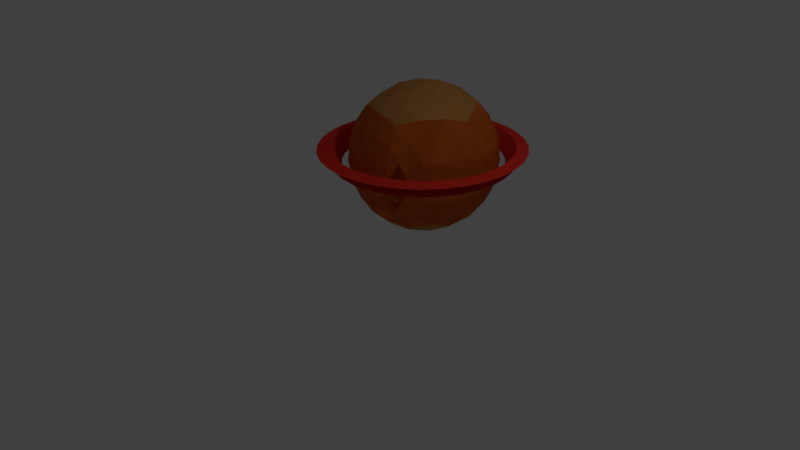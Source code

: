 # Source: Planet3.blend  (saved by Blender 2.78.0; exported with 4.5.12 LTS)
import bpy
from mathutils import Matrix  # noqa: F401  (used for matrix-valued properties, if any)

bpy.ops.wm.read_factory_settings(use_empty=True)
scene = bpy.context.scene
scene.name = 'Scene'

# ---- collections
col_collection_1 = bpy.data.collections.new('Collection 1'); scene.collection.children.link(col_collection_1)

# ---- materials (node trees are filled in below, after node groups)
mat_material_001 = bpy.data.materials.new('Material.001')
mat_material_001.alpha_threshold = 0.0
mat_material_001.use_transparent_shadow = False
mat_material_001.diffuse_color = (0.8208, 0.2002, 0.02828, 1.0)
mat_material_001.roughness = 0.5
mat_material_002 = bpy.data.materials.new('Material.002')
mat_material_002.alpha_threshold = 0.0
mat_material_002.use_transparent_shadow = False
mat_material_002.diffuse_color = (0.794, 0.4203, 0.1241, 1.0)
mat_material_002.roughness = 0.5
mat_material_003 = bpy.data.materials.new('Material.003')
mat_material_003.alpha_threshold = 0.0
mat_material_003.use_transparent_shadow = False
mat_material_003.diffuse_color = (0.8, 0.03557, 0.02237, 1.0)
mat_material_003.roughness = 0.5
mat_material = bpy.data.materials.new('Material')
mat_material.alpha_threshold = 0.0
mat_material.use_transparent_shadow = False
mat_material.diffuse_color = (0.8, 0.1051, 0.1527, 1.0)
mat_material.roughness = 0.5

# ---- material node trees

# ---- world
world_world = bpy.data.worlds.new('World'); scene.world = world_world
world_world.color = (0.05088, 0.05088, 0.05088)
world_world.use_sun_shadow = False
world_world.sun_shadow_jitter_overblur = 0.0
world_world.cycles.sampling_method = 'MANUAL'

# ---- cameras
cam_camera = bpy.data.cameras.new('Camera')
cam_camera.clip_end = 100.0
cam_camera.lens = 35.0
cam_camera.sensor_width = 32.0
cam_camera.sensor_height = 18.0
cam_camera.ortho_scale = 7.314
cam_camera.dof.focus_distance = 0.0
cam_camera.dof.aperture_fstop = 128.0

# ---- lights
light_lamp = bpy.data.lights.new('Lamp', 'POINT')
light_lamp.transmission_factor = 0.0
light_lamp.cutoff_distance = 30.0
light_lamp.energy = 100.0
light_lamp.shadow_buffer_clip_start = 1.001
light_lamp.shadow_soft_size = 0.1
light_lamp.shadow_maximum_resolution = 0.006
light_lamp.use_absolute_resolution = True

# ---- meshes
me_icosphere = bpy.data.meshes.new('Icosphere')
me_icosphere.from_pydata([(-0.1262, 1.031, 0.0386), (0.5974, 0.5056, 0.5914), (-0.4026, 0.1807, 0.5914), (-1.021, 1.031, 0.5914), (-0.4026, 1.882, 0.5914), (0.5974, 1.557, 0.5914), (0.1502, 0.1807, 1.486), (-0.8498, 0.5056, 1.486), (-0.8498, 1.557, 1.486), (0.1502, 1.882, 1.486), (0.7683, 1.031, 1.486), (-0.1262, 1.031, 2.039), (-0.359, 0.3148, 0.3811), (-0.2886, 0.5313, 0.1879), (-0.2038, 0.7925, 0.07065), (0.07701, 0.8837, 0.07065), (0.2992, 0.7223, 0.1879), (0.4834, 0.5885, 0.3811), (0.4058, 0.3496, 0.5363), (0.1367, 0.2223, 0.5129), (-0.1558, 0.1671, 0.5363), (0.6866, 1.327, 0.5363), (0.7245, 1.031, 0.5129), (0.6866, 0.7361, 0.5363), (0.07701, 1.179, 0.07065), (0.2992, 1.34, 0.1879), (0.4834, 1.474, 0.3811), (-0.8796, 1.031, 0.3811), (-0.6519, 1.031, 0.1879), (-0.3773, 1.031, 0.07065), (-0.6101, 0.3148, 0.5363), (-0.8144, 0.5313, 0.5129), (-0.9572, 0.7925, 0.5363), (-0.359, 1.748, 0.3811), (-0.2886, 1.531, 0.1879), (-0.2038, 1.27, 0.07065), (-0.9572, 1.27, 0.5363), (-0.8144, 1.531, 0.5129), (-0.6101, 1.748, 0.5363), (-0.1558, 1.896, 0.5363), (0.1367, 1.84, 0.5129), (0.4058, 1.713, 0.5363), (0.8305, 0.8837, 1.29), (0.8249, 0.7223, 1.039), (0.7345, 0.5885, 0.7874), (0.7345, 1.474, 0.7874), (0.8249, 1.34, 1.039), (0.8305, 1.179, 1.29), (0.02905, 0.07591, 1.29), (-0.1262, 0.03133, 1.039), (-0.2814, 0.07591, 0.7874), (0.561, 0.3496, 0.7874), (0.4616, 0.2223, 1.039), (0.3098, 0.1671, 1.29), (-0.9869, 0.5885, 1.29), (-1.077, 0.7223, 1.039), (-1.083, 0.8837, 0.7874), (-0.5622, 0.1671, 0.7874), (-0.714, 0.2223, 1.039), (-0.8133, 0.3496, 1.29), (-0.8133, 1.713, 1.29), (-0.714, 1.84, 1.039), (-0.5622, 1.896, 0.7874), (-1.083, 1.179, 0.7874), (-1.077, 1.34, 1.039), (-0.9869, 1.474, 1.29), (0.3098, 1.896, 1.29), (0.4616, 1.84, 1.039), (0.561, 1.713, 0.7874), (-0.2814, 1.987, 0.7874), (-0.1262, 2.031, 1.039), (0.02905, 1.987, 1.29), (0.7049, 0.7925, 1.541), (0.562, 0.5313, 1.564), (0.3578, 0.3148, 1.541), (-0.09653, 0.1671, 1.541), (-0.389, 0.2223, 1.564), (-0.6581, 0.3496, 1.541), (-0.9389, 0.7361, 1.541), (-0.9768, 1.031, 1.564), (-0.9389, 1.327, 1.541), (-0.6581, 1.713, 1.541), (-0.389, 1.84, 1.564), (-0.09653, 1.896, 1.541), (0.3578, 1.748, 1.541), (0.562, 1.531, 1.564), (0.7049, 1.27, 1.541), (-0.04856, 0.7925, 2.007), (0.03629, 0.5313, 1.889), (0.1067, 0.3148, 1.696), (0.6273, 1.031, 1.696), (0.3996, 1.031, 1.889), (0.125, 1.031, 2.007), (-0.3293, 0.8837, 2.007), (-0.5515, 0.7223, 1.889), (-0.7357, 0.5885, 1.696), (-0.3293, 1.179, 2.007), (-0.5515, 1.34, 1.889), (-0.7357, 1.474, 1.696), (-0.04856, 1.27, 2.007), (0.03629, 1.531, 1.889), (0.1067, 1.748, 1.696), (0.2356, 1.294, 1.933), (0.512, 1.294, 1.762), (0.321, 1.557, 1.762), (-0.2644, 1.457, 1.933), (-0.179, 1.72, 1.762), (-0.488, 1.619, 1.762), (-0.5734, 1.031, 1.933), (-0.797, 1.194, 1.762), (-0.797, 0.8689, 1.762), (-0.2644, 0.606, 1.933), (-0.488, 0.4436, 1.762), (-0.179, 0.3431, 1.762), (0.2356, 0.7685, 1.933), (0.321, 0.5056, 1.762), (0.512, 0.7685, 1.762), (0.7356, 1.457, 1.315), (0.6829, 1.619, 1.039), (0.5447, 1.72, 1.315), (-0.2644, 1.982, 1.315), (-0.4352, 1.982, 1.039), (-0.5734, 1.882, 1.315), (-1.073, 1.194, 1.315), (-1.126, 1.031, 1.039), (-1.073, 0.8689, 1.315), (-0.5734, 0.1807, 1.315), (-0.4352, 0.08028, 1.039), (-0.2644, 0.08028, 1.315), (0.5447, 0.3431, 1.315), (0.6828, 0.4435, 1.039), (0.7356, 0.606, 1.315), (0.1828, 1.982, 1.039), (0.321, 1.882, 0.7622), (0.01203, 1.982, 0.7622), (-0.9352, 1.619, 1.039), (-0.797, 1.72, 0.7622), (-0.988, 1.457, 0.7622), (-0.9352, 0.4435, 1.039), (-0.988, 0.606, 0.7622), (-0.797, 0.3431, 0.7622), (0.1828, 0.08028, 1.039), (0.01203, 0.08028, 0.7622), (0.321, 0.1807, 0.7622), (0.8738, 1.031, 1.039), (0.821, 0.8689, 0.7622), (0.821, 1.194, 0.7622), (0.2356, 1.619, 0.315), (0.01203, 1.457, 0.1442), (-0.07338, 1.72, 0.315), (-0.5734, 1.557, 0.315), (-0.488, 1.294, 0.1442), (-0.7644, 1.294, 0.315), (-0.7644, 0.7685, 0.315), (-0.488, 0.7685, 0.1442), (-0.5734, 0.5056, 0.315), (0.5446, 1.194, 0.315), (0.5446, 0.8689, 0.315), (0.321, 1.031, 0.1442), (-0.07338, 0.3431, 0.315), (0.01203, 0.606, 0.1442), (0.2356, 0.4436, 0.315), (-0.1262, 1.031, 0.0386), (0.5974, 0.5056, 0.5914), (-0.4026, 0.1807, 0.5914), (-1.021, 1.031, 0.5914), (-0.4026, 1.882, 0.5914), (0.5974, 1.557, 0.5914), (0.1502, 0.1807, 1.486), (-0.8498, 0.5056, 1.486), (-0.8498, 1.557, 1.486), (0.1502, 1.882, 1.486), (0.7683, 1.031, 1.486), (-0.1262, 1.031, 2.039), (-0.359, 0.3148, 0.3811), (-0.2886, 0.5313, 0.1879), (-0.2038, 0.7925, 0.07065), (0.07701, 0.8837, 0.07065), (0.2992, 0.7223, 0.1879), (0.4834, 0.5885, 0.3811), (0.4058, 0.3496, 0.5363), (0.1367, 0.2223, 0.5129), (-0.1558, 0.1671, 0.5363), (0.6866, 1.327, 0.5363), (0.7245, 1.031, 0.5129), (0.6866, 0.7361, 0.5363), (0.07701, 1.179, 0.07065), (0.2992, 1.34, 0.1879), (0.4834, 1.474, 0.3811), (-0.8796, 1.031, 0.3811), (-0.6519, 1.031, 0.1879), (-0.3773, 1.031, 0.07065), (-0.6101, 0.3148, 0.5363), (-0.8144, 0.5313, 0.5129), (-0.9572, 0.7925, 0.5363), (-0.359, 1.748, 0.3811), (-0.2886, 1.531, 0.1879), (-0.2038, 1.27, 0.07065), (-0.9572, 1.27, 0.5363), (-0.8144, 1.531, 0.5129), (-0.6101, 1.748, 0.5363), (-0.1558, 1.896, 0.5363), (0.1367, 1.84, 0.5129), (0.4058, 1.713, 0.5363), (0.8305, 0.8837, 1.29), (0.8249, 0.7223, 1.039), (0.7345, 0.5885, 0.7874), (0.7345, 1.474, 0.7874), (0.8249, 1.34, 1.039), (0.8305, 1.179, 1.29), (0.02905, 0.07591, 1.29), (-0.1262, 0.03133, 1.039), (-0.2814, 0.07591, 0.7874), (0.561, 0.3496, 0.7874), (0.4616, 0.2223, 1.039), (0.3098, 0.1671, 1.29), (-0.9869, 0.5885, 1.29), (-1.077, 0.7223, 1.039), (-1.083, 0.8837, 0.7874), (-0.5622, 0.1671, 0.7874), (-0.714, 0.2223, 1.039), (-0.8133, 0.3496, 1.29), (-0.8133, 1.713, 1.29), (-0.714, 1.84, 1.039), (-0.5622, 1.896, 0.7874), (-1.083, 1.179, 0.7874), (-1.077, 1.34, 1.039), (-0.9869, 1.474, 1.29), (0.3098, 1.896, 1.29), (0.4616, 1.84, 1.039), (0.561, 1.713, 0.7874), (-0.2814, 1.987, 0.7874), (-0.1262, 2.031, 1.039), (0.02905, 1.987, 1.29), (0.7049, 0.7925, 1.541), (0.562, 0.5313, 1.564), (0.3578, 0.3148, 1.541), (-0.09653, 0.1671, 1.541), (-0.389, 0.2223, 1.564), (-0.6581, 0.3496, 1.541), (-0.9389, 0.7361, 1.541), (-0.9768, 1.031, 1.564), (-0.9389, 1.327, 1.541), (-0.6581, 1.713, 1.541), (-0.389, 1.84, 1.564), (-0.09653, 1.896, 1.541), (0.3578, 1.748, 1.541), (0.562, 1.531, 1.564), (0.7049, 1.27, 1.541), (-0.04856, 0.7925, 2.007), (0.03629, 0.5313, 1.889), (0.1067, 0.3148, 1.696), (0.6273, 1.031, 1.696), (0.3996, 1.031, 1.889), (0.125, 1.031, 2.007), (-0.3293, 0.8837, 2.007), (-0.5515, 0.7223, 1.889), (-0.7357, 0.5885, 1.696), (-0.3293, 1.179, 2.007), (-0.5515, 1.34, 1.889), (-0.7357, 1.474, 1.696), (-0.04856, 1.27, 2.007), (0.03629, 1.531, 1.889), (0.1067, 1.748, 1.696), (0.2356, 1.294, 1.933), (0.512, 1.294, 1.762), (0.321, 1.557, 1.762), (-0.2644, 1.457, 1.933), (-0.179, 1.72, 1.762), (-0.488, 1.619, 1.762), (-0.5734, 1.031, 1.933), (-0.797, 1.194, 1.762), (-0.797, 0.8689, 1.762), (-0.2644, 0.606, 1.933), (-0.488, 0.4436, 1.762), (-0.179, 0.3431, 1.762), (0.2356, 0.7685, 1.933), (0.321, 0.5056, 1.762), (0.512, 0.7685, 1.762), (0.7356, 1.457, 1.315), (0.6829, 1.619, 1.039), (0.5447, 1.72, 1.315), (-0.2644, 1.982, 1.315), (-0.4352, 1.982, 1.039), (-0.5734, 1.882, 1.315), (-1.073, 1.194, 1.315), (-1.126, 1.031, 1.039), (-1.073, 0.8689, 1.315), (-0.5734, 0.1807, 1.315), (-0.4352, 0.08028, 1.039), (-0.2644, 0.08028, 1.315), (0.5447, 0.3431, 1.315), (0.6828, 0.4435, 1.039), (0.7356, 0.606, 1.315), (0.1828, 1.982, 1.039), (0.321, 1.882, 0.7622), (0.01203, 1.982, 0.7622), (-0.9352, 1.619, 1.039), (-0.797, 1.72, 0.7622), (-0.988, 1.457, 0.7622), (-0.9352, 0.4435, 1.039), (-0.988, 0.606, 0.7622), (-0.797, 0.3431, 0.7622), (0.1828, 0.08028, 1.039), (0.01203, 0.08028, 0.7622), (0.321, 0.1807, 0.7622), (0.8738, 1.031, 1.039), (0.821, 0.8689, 0.7622), (0.821, 1.194, 0.7622), (0.2356, 1.619, 0.315), (0.01203, 1.457, 0.1442), (-0.07338, 1.72, 0.315), (-0.5734, 1.557, 0.315), (-0.488, 1.294, 0.1442), (-0.7644, 1.294, 0.315), (-0.7644, 0.7685, 0.315), (-0.488, 0.7685, 0.1442), (-0.5734, 0.5056, 0.315), (0.5446, 1.194, 0.315), (0.5446, 0.8689, 0.315), (0.321, 1.031, 0.1442), (-0.07338, 0.3431, 0.315), (0.01203, 0.606, 0.1442), (0.2356, 0.4436, 0.315), (-0.1102, 2.216, 0.9976), (-0.1102, 2.216, 1.206), (0.1262, 2.193, 0.9976), (0.1262, 2.193, 1.206), (0.3535, 2.124, 0.9976), (0.3535, 2.124, 1.206), (0.563, 2.012, 0.9976), (0.563, 2.012, 1.206), (0.7466, 1.861, 0.9976), (0.7466, 1.861, 1.206), (0.8973, 1.678, 0.9976), (0.8973, 1.678, 1.206), (1.009, 1.468, 0.9976), (1.009, 1.468, 1.206), (1.078, 1.241, 0.9976), (1.078, 1.241, 1.206), (1.101, 1.004, 0.9976), (1.101, 1.004, 1.206), (1.078, 0.768, 0.9976), (1.078, 0.768, 1.206), (1.009, 0.5407, 0.9976), (1.009, 0.5407, 1.206), (0.8973, 0.3312, 0.9976), (0.8973, 0.3312, 1.206), (0.7466, 0.1476, 0.9976), (0.7466, 0.1476, 1.206), (0.563, -0.003065, 0.9976), (0.563, -0.003065, 1.206), (0.3535, -0.115, 0.9976), (0.3535, -0.115, 1.206), (0.1262, -0.184, 0.9976), (0.1262, -0.184, 1.206), (-0.1102, -0.2073, 0.9976), (-0.1102, -0.2073, 1.206), (-0.3465, -0.184, 0.9976), (-0.3465, -0.184, 1.206), (-0.5738, -0.115, 0.9976), (-0.5738, -0.115, 1.206), (-0.7833, -0.003065, 0.9976), (-0.7833, -0.003065, 1.206), (-0.9669, 0.1476, 0.9976), (-0.9669, 0.1476, 1.206), (-1.118, 0.3312, 0.9976), (-1.118, 0.3312, 1.206), (-1.23, 0.5407, 0.9976), (-1.23, 0.5407, 1.206), (-1.299, 0.768, 0.9976), (-1.299, 0.768, 1.206), (-1.322, 1.004, 0.9976), (-1.322, 1.004, 1.206), (-1.299, 1.241, 0.9976), (-1.299, 1.241, 1.206), (-1.23, 1.468, 0.9976), (-1.23, 1.468, 1.206), (-1.118, 1.678, 0.9976), (-1.118, 1.678, 1.206), (-0.9669, 1.861, 0.9976), (-0.9669, 1.861, 1.206), (-0.7833, 2.012, 0.9976), (-0.7833, 2.012, 1.206), (-0.5738, 2.124, 0.9976), (-0.5738, 2.124, 1.206), (-0.3465, 2.193, 0.9976), (-0.3465, 2.193, 1.206), (-0.1102, 2.216, 1.206), (0.1262, 2.193, 1.206), (0.3535, 2.124, 1.206), (0.563, 2.012, 1.206), (0.7466, 1.861, 1.206), (0.8973, 1.678, 1.206), (1.009, 1.468, 1.206), (1.078, 1.241, 1.206), (1.101, 1.004, 1.206), (1.078, 0.768, 1.206), (1.009, 0.5407, 1.206), (0.8973, 0.3312, 1.206), (0.7466, 0.1476, 1.206), (0.563, -0.003065, 1.206), (0.3535, -0.115, 1.206), (0.1262, -0.184, 1.206), (-0.1102, -0.2073, 1.206), (-0.3465, -0.184, 1.206), (-0.5738, -0.115, 1.206), (-0.7833, -0.003065, 1.206), (-0.9669, 0.1476, 1.206), (-1.118, 0.3312, 1.206), (-1.23, 0.5407, 1.206), (-1.299, 0.768, 1.206), (-1.322, 1.004, 1.206), (-1.299, 1.241, 1.206), (-1.23, 1.468, 1.206), (-1.118, 1.678, 1.206), (-0.9669, 1.861, 1.206), (-0.7833, 2.012, 1.206), (-0.5738, 2.124, 1.206), (-0.3465, 2.193, 1.206), (-0.1102, 2.216, 0.9976), (0.1262, 2.193, 0.9976), (0.3535, 2.124, 0.9976), (0.563, 2.012, 0.9976), (0.7466, 1.861, 0.9976), (0.8973, 1.678, 0.9976), (1.009, 1.468, 0.9976), (1.078, 1.241, 0.9976), (1.101, 1.004, 0.9976), (1.078, 0.768, 0.9976), (1.009, 0.5407, 0.9976), (0.8973, 0.3312, 0.9976), (0.7466, 0.1476, 0.9976), (0.563, -0.003065, 0.9976), (0.3535, -0.115, 0.9976), (0.1262, -0.184, 0.9976), (-0.1102, -0.2073, 0.9976), (-0.3465, -0.184, 0.9976), (-0.5738, -0.115, 0.9976), (-0.7833, -0.003065, 0.9976), (-0.9669, 0.1476, 0.9976), (-1.118, 0.3312, 0.9976), (-1.23, 0.5407, 0.9976), (-1.299, 0.768, 0.9976), (-1.322, 1.004, 0.9976), (-1.299, 1.241, 0.9976), (-1.23, 1.468, 0.9976), (-1.118, 1.678, 0.9976), (-0.9669, 1.861, 0.9976), (-0.7833, 2.012, 0.9976), (-0.5738, 2.124, 0.9976), (-0.3465, 2.193, 0.9976), (-0.1102, 2.216, 1.206), (0.1262, 2.193, 1.206), (0.3535, 2.124, 1.206), (0.563, 2.012, 1.206), (0.7466, 1.861, 1.206), (0.8973, 1.678, 1.206), (1.009, 1.468, 1.206), (1.078, 1.241, 1.206), (1.101, 1.004, 1.206), (1.078, 0.768, 1.206), (1.009, 0.5407, 1.206), (0.8973, 0.3312, 1.206), (0.7466, 0.1476, 1.206), (0.563, -0.003065, 1.206), (0.3535, -0.115, 1.206), (0.1262, -0.184, 1.206), (-0.1102, -0.2073, 1.206), (-0.3465, -0.184, 1.206), (-0.5738, -0.115, 1.206), (-0.7833, -0.003065, 1.206), (-0.9669, 0.1476, 1.206), (-1.118, 0.3312, 1.206), (-1.23, 0.5407, 1.206), (-1.299, 0.768, 1.206), (-1.322, 1.004, 1.206), (-1.299, 1.241, 1.206), (-1.23, 1.468, 1.206), (-1.118, 1.678, 1.206), (-0.9669, 1.861, 1.206), (-0.7833, 2.012, 1.206), (-0.5738, 2.124, 1.206), (-0.3465, 2.193, 1.206), (-0.1102, 2.216, 0.9976), (0.1262, 2.193, 0.9976), (0.3535, 2.124, 0.9976), (0.563, 2.012, 0.9976), (0.7466, 1.861, 0.9976), (0.8973, 1.678, 0.9976), (1.009, 1.468, 0.9976), (1.078, 1.241, 0.9976), (1.101, 1.004, 0.9976), (1.078, 0.768, 0.9976), (1.009, 0.5407, 0.9976), (0.8973, 0.3312, 0.9976), (0.7466, 0.1476, 0.9976), (0.563, -0.003065, 0.9976), (0.3535, -0.115, 0.9976), (0.1262, -0.184, 0.9976), (-0.1102, -0.2073, 0.9976), (-0.3465, -0.184, 0.9976), (-0.5738, -0.115, 0.9976), (-0.7833, -0.003065, 0.9976), (-0.9669, 0.1476, 0.9976), (-1.118, 0.3312, 0.9976), (-1.23, 0.5407, 0.9976), (-1.299, 0.768, 0.9976), (-1.322, 1.004, 0.9976), (-1.299, 1.241, 0.9976), (-1.23, 1.468, 0.9976), (-1.118, 1.678, 0.9976), (-0.9669, 1.861, 0.9976), (-0.7833, 2.012, 0.9976), (-0.5738, 2.124, 0.9976), (-0.3465, 2.193, 0.9976), (-0.1102, 2.216, 1.206), (0.1262, 2.193, 1.206), (0.3535, 2.124, 1.206), (0.563, 2.012, 1.206), (0.7466, 1.861, 1.206), (0.8973, 1.678, 1.206), (1.009, 1.468, 1.206), (1.078, 1.241, 1.206), (1.101, 1.004, 1.206), (1.078, 0.768, 1.206), (1.009, 0.5407, 1.206), (0.8973, 0.3312, 1.206), (0.7466, 0.1476, 1.206), (0.563, -0.003065, 1.206), (0.3535, -0.115, 1.206), (0.1262, -0.184, 1.206), (-0.1102, -0.2073, 1.206), (-0.3465, -0.184, 1.206), (-0.5738, -0.115, 1.206), (-0.7833, -0.003065, 1.206), (-0.9669, 0.1476, 1.206), (-1.118, 0.3312, 1.206), (-1.23, 0.5407, 1.206), (-1.299, 0.768, 1.206), (-1.322, 1.004, 1.206), (-1.299, 1.241, 1.206), (-1.23, 1.468, 1.206), (-1.118, 1.678, 1.206), (-0.9669, 1.861, 1.206), (-0.7833, 2.012, 1.206), (-0.5738, 2.124, 1.206), (-0.3465, 2.193, 1.206), (-0.1102, 2.216, 0.9976), (0.1262, 2.193, 0.9976), (0.1262, 2.193, 1.206), (-0.1102, 2.216, 1.206), (0.3535, 2.124, 0.9976), (0.3535, 2.124, 1.206), (0.563, 2.012, 0.9976), (0.563, 2.012, 1.206), (0.7466, 1.861, 0.9976), (0.7466, 1.861, 1.206), (0.8973, 1.678, 0.9976), (0.8973, 1.678, 1.206), (1.009, 1.468, 0.9976), (1.009, 1.468, 1.206), (1.078, 1.241, 0.9976), (1.078, 1.241, 1.206), (1.101, 1.004, 0.9976), (1.101, 1.004, 1.206), (1.078, 0.768, 0.9976), (1.078, 0.768, 1.206), (1.009, 0.5407, 0.9976), (1.009, 0.5407, 1.206), (0.8973, 0.3312, 0.9976), (0.8973, 0.3312, 1.206), (0.7466, 0.1476, 0.9976), (0.7466, 0.1476, 1.206), (0.563, -0.003065, 0.9976), (0.563, -0.003065, 1.206), (0.3535, -0.115, 0.9976), (0.3535, -0.115, 1.206), (0.1262, -0.184, 0.9976), (0.1262, -0.184, 1.206), (-0.1102, -0.2073, 0.9976), (-0.1102, -0.2073, 1.206), (-0.3465, -0.184, 0.9976), (-0.3465, -0.184, 1.206), (-0.5738, -0.115, 0.9976), (-0.5738, -0.115, 1.206), (-0.7833, -0.003065, 0.9976), (-0.7833, -0.003065, 1.206), (-0.9669, 0.1476, 0.9976), (-0.9669, 0.1476, 1.206), (-1.118, 0.3312, 0.9976), (-1.118, 0.3312, 1.206), (-1.23, 0.5407, 0.9976), (-1.23, 0.5407, 1.206), (-1.299, 0.768, 0.9976), (-1.299, 0.768, 1.206), (-1.322, 1.004, 0.9976), (-1.322, 1.004, 1.206), (-1.299, 1.241, 0.9976), (-1.299, 1.241, 1.206), (-1.23, 1.468, 0.9976), (-1.23, 1.468, 1.206), (-1.118, 1.678, 0.9976), (-1.118, 1.678, 1.206), (-0.9669, 1.861, 0.9976), (-0.9669, 1.861, 1.206), (-0.7833, 2.012, 0.9976), (-0.7833, 2.012, 1.206), (-0.5738, 2.124, 0.9976), (-0.5738, 2.124, 1.206), (-0.3465, 2.193, 0.9976), (-0.3465, 2.193, 1.206), (-0.1105, 2.074, 0.9935), (0.0983, 2.053, 0.9935), (0.1262, 2.193, 1.206), (-0.1102, 2.216, 1.206), (0.2991, 1.992, 0.9935), (0.3535, 2.124, 1.206), (0.4842, 1.893, 0.9935), (0.563, 2.012, 1.206), (0.6464, 1.76, 0.9935), (0.7466, 1.861, 1.206), (0.7795, 1.598, 0.9935), (0.8973, 1.678, 1.206), (0.8785, 1.413, 0.9935), (1.009, 1.468, 1.206), (0.9394, 1.212, 0.9935), (1.078, 1.241, 1.206), (0.9599, 1.003, 0.9935), (1.101, 1.004, 1.206), (0.9394, 0.7942, 0.9935), (1.078, 0.768, 1.206), (0.8785, 0.5934, 0.9935), (1.009, 0.5407, 1.206), (0.7795, 0.4083, 0.9935), (0.8973, 0.3312, 1.206), (0.6464, 0.2461, 0.9935), (0.7466, 0.1476, 1.206), (0.4842, 0.113, 0.9935), (0.563, -0.003065, 1.206), (0.2991, 0.01407, 0.9935), (0.3535, -0.115, 1.206), (0.0983, -0.04685, 0.9935), (0.1262, -0.184, 1.206), (-0.1105, -0.06742, 0.9935), (-0.1102, -0.2073, 1.206), (-0.3194, -0.04685, 0.9935), (-0.3465, -0.184, 1.206), (-0.5202, 0.01407, 0.9935), (-0.5738, -0.115, 1.206), (-0.7053, 0.113, 0.9935), (-0.7833, -0.003065, 1.206), (-0.8675, 0.2461, 0.9935), (-0.9669, 0.1476, 1.206), (-1.001, 0.4083, 0.9935), (-1.118, 0.3312, 1.206), (-1.1, 0.5934, 0.9935), (-1.23, 0.5407, 1.206), (-1.16, 0.7942, 0.9935), (-1.299, 0.768, 1.206), (-1.181, 1.003, 0.9935), (-1.322, 1.004, 1.206), (-1.16, 1.212, 0.9935), (-1.299, 1.241, 1.206), (-1.1, 1.413, 0.9935), (-1.23, 1.468, 1.206), (-1.001, 1.598, 0.9935), (-1.118, 1.678, 1.206), (-0.8675, 1.76, 0.9935), (-0.9669, 1.861, 1.206), (-0.7053, 1.893, 0.9935), (-0.7833, 2.012, 1.206), (-0.5202, 1.992, 0.9935), (-0.5738, 2.124, 1.206), (-0.3194, 2.053, 0.9935), (-0.3465, 2.193, 1.206), (-0.1143, 2.373, 1.177), (0.1556, 2.347, 1.177), (0.415, 2.268, 1.177), (0.6542, 2.14, 1.177), (0.8638, 1.968, 1.177), (1.036, 1.758, 1.177), (1.164, 1.519, 1.177), (1.242, 1.26, 1.177), (1.269, 0.9899, 1.177), (1.242, 0.7201, 1.177), (1.164, 0.4606, 1.177), (1.036, 0.2214, 1.177), (0.8638, 0.01178, 1.177), (0.6542, -0.1602, 1.177), (0.415, -0.2881, 1.177), (0.1556, -0.3668, 1.177), (-0.1143, -0.3934, 1.177), (-0.3842, -0.3668, 1.177), (-0.6437, -0.2881, 1.177), (-0.8828, -0.1602, 1.177), (-1.092, 0.01178, 1.177), (-1.264, 0.2214, 1.177), (-1.392, 0.4606, 1.177), (-1.471, 0.7201, 1.177), (-1.498, 0.9899, 1.177), (-1.471, 1.26, 1.177), (-1.392, 1.519, 1.177), (-1.264, 1.758, 1.177), (-1.092, 1.968, 1.177), (-0.8828, 2.14, 1.177), (-0.6437, 2.268, 1.177), (-0.3842, 2.347, 1.177), (0.1262, 2.193, 1.206), (-0.1102, 2.216, 1.206), (-0.1143, 2.373, 1.177), (0.1556, 2.347, 1.177), (0.3535, 2.124, 1.206), (0.1262, 2.193, 1.206), (0.563, 2.012, 1.206), (0.7466, 1.861, 1.206), (0.8973, 1.678, 1.206), (1.009, 1.468, 1.206), (1.078, 1.241, 1.206), (1.101, 1.004, 1.206), (1.078, 0.768, 1.206), (0.7466, 0.1476, 1.206), (0.563, -0.003065, 1.206), (0.3535, -0.115, 1.206), (0.1262, -0.184, 1.206), (-0.1102, -0.2073, 1.206), (-0.3465, -0.184, 1.206), (-0.5738, -0.115, 1.206), (-0.7833, -0.003065, 1.206), (-0.9669, 0.1476, 1.206), (-1.118, 0.3312, 1.206), (-1.23, 0.5407, 1.206), (-1.299, 0.768, 1.206), (-1.322, 1.004, 1.206), (-1.299, 1.241, 1.206), (-1.23, 1.468, 1.206), (-1.118, 1.678, 1.206), (-0.9669, 1.861, 1.206), (-0.7833, 2.012, 1.206), (-0.5738, 2.124, 1.206), (-0.3465, 2.193, 1.206), (-0.1102, 2.216, 1.206), (0.415, 2.268, 1.177), (0.1556, 2.347, 1.177), (0.6542, 2.14, 1.177), (0.8638, 1.968, 1.177), (1.036, 1.758, 1.177), (1.164, 1.519, 1.177), (1.242, 1.26, 1.177), (1.269, 0.9899, 1.177), (1.242, 0.7201, 1.177), (0.8638, 0.01178, 1.177), (0.6542, -0.1602, 1.177), (0.415, -0.2881, 1.177), (0.1556, -0.3668, 1.177), (-0.1143, -0.3934, 1.177), (-0.3842, -0.3668, 1.177), (-0.6437, -0.2881, 1.177), (-0.8828, -0.1602, 1.177), (-1.092, 0.01178, 1.177), (-1.264, 0.2214, 1.177), (-1.392, 0.4606, 1.177), (-1.471, 0.7201, 1.177), (-1.498, 0.9899, 1.177), (-1.471, 1.26, 1.177), (-1.392, 1.519, 1.177), (-1.264, 1.758, 1.177), (-1.092, 1.968, 1.177), (-0.8828, 2.14, 1.177), (-0.6437, 2.268, 1.177), (-0.3842, 2.347, 1.177), (-0.1143, 2.373, 1.177), (0.1262, 2.193, 1.206), (-0.1102, 2.216, 1.206), (0.1556, 2.347, 1.177), (-0.1143, 2.373, 1.177)], [(686, 685), (635, 687), (632, 686)], [(0, 15, 14), (1, 17, 23), (0, 14, 29), (0, 29, 35), (0, 35, 24), (1, 23, 44), (2, 20, 50), (3, 32, 56), (4, 38, 62), (5, 41, 68), (1, 44, 51), (2, 50, 57), (3, 56, 63), (4, 62, 69), (5, 68, 45), (6, 74, 89), (7, 77, 95), (8, 80, 98), (9, 83, 101), (10, 86, 90), (92, 99, 11), (91, 102, 92), (90, 103, 91), (92, 102, 99), (102, 100, 99), (91, 103, 102), (103, 104, 102), (102, 104, 100), (104, 101, 100), (90, 86, 103), (86, 85, 103), (103, 85, 104), (85, 84, 104), (104, 84, 101), (84, 9, 101), (99, 96, 11), (100, 105, 99), (101, 106, 100), (99, 105, 96), (105, 97, 96), (100, 106, 105), (106, 107, 105), (105, 107, 97), (107, 98, 97), (101, 83, 106), (83, 82, 106), (106, 82, 107), (82, 81, 107), (107, 81, 98), (81, 8, 98), (96, 93, 11), (97, 108, 96), (98, 109, 97), (96, 108, 93), (108, 94, 93), (97, 109, 108), (109, 110, 108), (108, 110, 94), (110, 95, 94), (98, 80, 109), (80, 79, 109), (109, 79, 110), (79, 78, 110), (110, 78, 95), (78, 7, 95), (93, 87, 11), (94, 111, 93), (95, 112, 94), (93, 111, 87), (111, 88, 87), (94, 112, 111), (112, 113, 111), (111, 113, 88), (113, 89, 88), (95, 77, 112), (77, 76, 112), (112, 76, 113), (76, 75, 113), (113, 75, 89), (75, 6, 89), (87, 92, 11), (88, 114, 87), (89, 115, 88), (87, 114, 92), (114, 91, 92), (88, 115, 114), (115, 116, 114), (114, 116, 91), (116, 90, 91), (89, 74, 115), (74, 73, 115), (115, 73, 116), (73, 72, 116), (116, 72, 90), (72, 10, 90), (47, 86, 10), (46, 117, 47), (45, 118, 46), (47, 117, 86), (117, 85, 86), (46, 118, 117), (118, 119, 117), (117, 119, 85), (119, 84, 85), (45, 68, 118), (68, 67, 118), (118, 67, 119), (67, 66, 119), (119, 66, 84), (66, 9, 84), (71, 83, 9), (70, 120, 71), (69, 121, 70), (71, 120, 83), (120, 82, 83), (70, 121, 120), (121, 122, 120), (120, 122, 82), (122, 81, 82), (69, 62, 121), (62, 61, 121), (121, 61, 122), (61, 60, 122), (122, 60, 81), (60, 8, 81), (65, 80, 8), (64, 123, 65), (63, 124, 64), (65, 123, 80), (123, 79, 80), (64, 124, 123), (124, 125, 123), (123, 125, 79), (125, 78, 79), (63, 56, 124), (56, 55, 124), (124, 55, 125), (55, 54, 125), (125, 54, 78), (54, 7, 78), (59, 77, 7), (58, 126, 59), (57, 127, 58), (59, 126, 77), (126, 76, 77), (58, 127, 126), (127, 128, 126), (126, 128, 76), (128, 75, 76), (57, 50, 127), (50, 49, 127), (127, 49, 128), (49, 48, 128), (128, 48, 75), (48, 6, 75), (53, 74, 6), (52, 129, 53), (51, 130, 52), (53, 129, 74), (129, 73, 74), (52, 130, 129), (130, 131, 129), (129, 131, 73), (131, 72, 73), (51, 44, 130), (44, 43, 130), (130, 43, 131), (43, 42, 131), (131, 42, 72), (42, 10, 72), (66, 71, 9), (67, 132, 66), (68, 133, 67), (66, 132, 71), (132, 70, 71), (67, 133, 132), (133, 134, 132), (132, 134, 70), (134, 69, 70), (68, 41, 133), (41, 40, 133), (133, 40, 134), (40, 39, 134), (134, 39, 69), (39, 4, 69), (60, 65, 8), (61, 135, 60), (62, 136, 61), (60, 135, 65), (135, 64, 65), (61, 136, 135), (136, 137, 135), (135, 137, 64), (137, 63, 64), (62, 38, 136), (38, 37, 136), (136, 37, 137), (37, 36, 137), (137, 36, 63), (36, 3, 63), (54, 59, 7), (55, 138, 54), (56, 139, 55), (54, 138, 59), (138, 58, 59), (55, 139, 138), (139, 140, 138), (138, 140, 58), (140, 57, 58), (56, 32, 139), (32, 31, 139), (139, 31, 140), (31, 30, 140), (140, 30, 57), (30, 2, 57), (48, 53, 6), (49, 141, 48), (50, 142, 49), (48, 141, 53), (141, 52, 53), (49, 142, 141), (142, 143, 141), (141, 143, 52), (143, 51, 52), (50, 20, 142), (20, 19, 142), (142, 19, 143), (19, 18, 143), (143, 18, 51), (18, 1, 51), (42, 47, 10), (43, 144, 42), (44, 145, 43), (42, 144, 47), (144, 46, 47), (43, 145, 144), (145, 146, 144), (144, 146, 46), (146, 45, 46), (44, 23, 145), (23, 22, 145), (145, 22, 146), (22, 21, 146), (146, 21, 45), (21, 5, 45), (26, 41, 5), (25, 147, 26), (24, 148, 25), (26, 147, 41), (147, 40, 41), (25, 148, 147), (148, 149, 147), (147, 149, 40), (149, 39, 40), (24, 35, 148), (35, 34, 148), (148, 34, 149), (34, 33, 149), (149, 33, 39), (33, 4, 39), (33, 38, 4), (34, 150, 33), (35, 151, 34), (33, 150, 38), (150, 37, 38), (34, 151, 150), (151, 152, 150), (150, 152, 37), (152, 36, 37), (35, 29, 151), (29, 28, 151), (151, 28, 152), (28, 27, 152), (152, 27, 36), (27, 3, 36), (27, 32, 3), (28, 153, 27), (29, 154, 28), (27, 153, 32), (153, 31, 32), (28, 154, 153), (154, 155, 153), (153, 155, 31), (155, 30, 31), (29, 14, 154), (14, 13, 154), (154, 13, 155), (13, 12, 155), (155, 12, 30), (12, 2, 30), (21, 26, 5), (22, 156, 21), (23, 157, 22), (21, 156, 26), (156, 25, 26), (22, 157, 156), (157, 158, 156), (156, 158, 25), (158, 24, 25), (23, 17, 157), (17, 16, 157), (157, 16, 158), (16, 15, 158), (158, 15, 24), (15, 0, 24), (12, 20, 2), (13, 159, 12), (14, 160, 13), (12, 159, 20), (159, 19, 20), (13, 160, 159), (160, 161, 159), (159, 161, 19), (161, 18, 19), (14, 15, 160), (15, 16, 160), (160, 16, 161), (16, 17, 161), (161, 17, 18), (17, 1, 18), (162, 177, 176), (163, 179, 185), (162, 176, 191), (162, 191, 197), (162, 197, 186), (163, 185, 206), (164, 182, 212), (165, 194, 218), (166, 200, 224), (167, 203, 230), (163, 206, 213), (164, 212, 219), (165, 218, 225), (166, 224, 231), (167, 230, 207), (168, 236, 251), (169, 239, 257), (170, 242, 260), (171, 245, 263), (172, 248, 252), (254, 261, 173), (253, 264, 254), (252, 265, 253), (254, 264, 261), (264, 262, 261), (253, 265, 264), (265, 266, 264), (264, 266, 262), (266, 263, 262), (252, 248, 265), (248, 247, 265), (265, 247, 266), (247, 246, 266), (266, 246, 263), (246, 171, 263), (261, 258, 173), (262, 267, 261), (263, 268, 262), (261, 267, 258), (267, 259, 258), (262, 268, 267), (268, 269, 267), (267, 269, 259), (269, 260, 259), (263, 245, 268), (245, 244, 268), (268, 244, 269), (244, 243, 269), (269, 243, 260), (243, 170, 260), (258, 255, 173), (259, 270, 258), (260, 271, 259), (258, 270, 255), (270, 256, 255), (259, 271, 270), (271, 272, 270), (270, 272, 256), (272, 257, 256), (260, 242, 271), (242, 241, 271), (271, 241, 272), (241, 240, 272), (272, 240, 257), (240, 169, 257), (255, 249, 173), (256, 273, 255), (257, 274, 256), (255, 273, 249), (273, 250, 249), (256, 274, 273), (274, 275, 273), (273, 275, 250), (275, 251, 250), (257, 239, 274), (239, 238, 274), (274, 238, 275), (238, 237, 275), (275, 237, 251), (237, 168, 251), (249, 254, 173), (250, 276, 249), (251, 277, 250), (249, 276, 254), (276, 253, 254), (250, 277, 276), (277, 278, 276), (276, 278, 253), (278, 252, 253), (251, 236, 277), (236, 235, 277), (277, 235, 278), (235, 234, 278), (278, 234, 252), (234, 172, 252), (209, 248, 172), (208, 279, 209), (207, 280, 208), (209, 279, 248), (279, 247, 248), (208, 280, 279), (280, 281, 279), (279, 281, 247), (281, 246, 247), (207, 230, 280), (230, 229, 280), (280, 229, 281), (229, 228, 281), (281, 228, 246), (228, 171, 246), (233, 245, 171), (232, 282, 233), (231, 283, 232), (233, 282, 245), (282, 244, 245), (232, 283, 282), (283, 284, 282), (282, 284, 244), (284, 243, 244), (231, 224, 283), (224, 223, 283), (283, 223, 284), (223, 222, 284), (284, 222, 243), (222, 170, 243), (227, 242, 170), (226, 285, 227), (225, 286, 226), (227, 285, 242), (285, 241, 242), (226, 286, 285), (286, 287, 285), (285, 287, 241), (287, 240, 241), (225, 218, 286), (218, 217, 286), (286, 217, 287), (217, 216, 287), (287, 216, 240), (216, 169, 240), (221, 239, 169), (220, 288, 221), (219, 289, 220), (221, 288, 239), (288, 238, 239), (220, 289, 288), (289, 290, 288), (288, 290, 238), (290, 237, 238), (219, 212, 289), (212, 211, 289), (289, 211, 290), (211, 210, 290), (290, 210, 237), (210, 168, 237), (215, 236, 168), (214, 291, 215), (213, 292, 214), (215, 291, 236), (291, 235, 236), (214, 292, 291), (292, 293, 291), (291, 293, 235), (293, 234, 235), (213, 206, 292), (206, 205, 292), (292, 205, 293), (205, 204, 293), (293, 204, 234), (204, 172, 234), (228, 233, 171), (229, 294, 228), (230, 295, 229), (228, 294, 233), (294, 232, 233), (229, 295, 294), (295, 296, 294), (294, 296, 232), (296, 231, 232), (230, 203, 295), (203, 202, 295), (295, 202, 296), (202, 201, 296), (296, 201, 231), (201, 166, 231), (222, 227, 170), (223, 297, 222), (224, 298, 223), (222, 297, 227), (297, 226, 227), (223, 298, 297), (298, 299, 297), (297, 299, 226), (299, 225, 226), (224, 200, 298), (200, 199, 298), (298, 199, 299), (199, 198, 299), (299, 198, 225), (198, 165, 225), (216, 221, 169), (217, 300, 216), (218, 301, 217), (216, 300, 221), (300, 220, 221), (217, 301, 300), (301, 302, 300), (300, 302, 220), (302, 219, 220), (218, 194, 301), (194, 193, 301), (301, 193, 302), (193, 192, 302), (302, 192, 219), (192, 164, 219), (210, 215, 168), (211, 303, 210), (212, 304, 211), (210, 303, 215), (303, 214, 215), (211, 304, 303), (304, 305, 303), (303, 305, 214), (305, 213, 214), (212, 182, 304), (182, 181, 304), (304, 181, 305), (181, 180, 305), (305, 180, 213), (180, 163, 213), (204, 209, 172), (205, 306, 204), (206, 307, 205), (204, 306, 209), (306, 208, 209), (205, 307, 306), (307, 308, 306), (306, 308, 208), (308, 207, 208), (206, 185, 307), (185, 184, 307), (307, 184, 308), (184, 183, 308), (308, 183, 207), (183, 167, 207), (188, 203, 167), (187, 309, 188), (186, 310, 187), (188, 309, 203), (309, 202, 203), (187, 310, 309), (310, 311, 309), (309, 311, 202), (311, 201, 202), (186, 197, 310), (197, 196, 310), (310, 196, 311), (196, 195, 311), (311, 195, 201), (195, 166, 201), (195, 200, 166), (196, 312, 195), (197, 313, 196), (195, 312, 200), (312, 199, 200), (196, 313, 312), (313, 314, 312), (312, 314, 199), (314, 198, 199), (197, 191, 313), (191, 190, 313), (313, 190, 314), (190, 189, 314), (314, 189, 198), (189, 165, 198), (189, 194, 165), (190, 315, 189), (191, 316, 190), (189, 315, 194), (315, 193, 194), (190, 316, 315), (316, 317, 315), (315, 317, 193), (317, 192, 193), (191, 176, 316), (176, 175, 316), (316, 175, 317), (175, 174, 317), (317, 174, 192), (174, 164, 192), (183, 188, 167), (184, 318, 183), (185, 319, 184), (183, 318, 188), (318, 187, 188), (184, 319, 318), (319, 320, 318), (318, 320, 187), (320, 186, 187), (185, 179, 319), (179, 178, 319), (319, 178, 320), (178, 177, 320), (320, 177, 186), (177, 162, 186), (174, 182, 164), (175, 321, 174), (176, 322, 175), (174, 321, 182), (321, 181, 182), (175, 322, 321), (322, 323, 321), (321, 323, 181), (323, 180, 181), (176, 177, 322), (177, 178, 322), (322, 178, 323), (178, 179, 323), (323, 179, 180), (179, 163, 180), (383, 385, 609, 607), (332, 330, 554, 556), (365, 367, 591, 589), (384, 382, 606, 608), (347, 349, 573, 571), (366, 364, 588, 590), (329, 331, 555, 553), (348, 346, 570, 572), (381, 383, 607, 605), (330, 328, 552, 554), (363, 365, 589, 587), (382, 380, 604, 606), (345, 347, 571, 569), (364, 362, 586, 588), (327, 329, 553, 550), (346, 344, 568, 570), (379, 381, 605, 603), (328, 326, 549, 552), (361, 363, 587, 585), (380, 378, 602, 604), (343, 345, 569, 567), (362, 360, 584, 586), (344, 342, 566, 568), (377, 379, 603, 601), (325, 327, 550, 551), (359, 361, 585, 583), (378, 376, 600, 602), (326, 324, 548, 549), (341, 343, 567, 565), (360, 358, 582, 584), (342, 340, 564, 566), (375, 377, 601, 599), (363, 361, 406, 407), (381, 379, 415, 416), (337, 335, 393, 394), (355, 353, 402, 403), (373, 371, 411, 412), (329, 327, 389, 390), (347, 345, 398, 399), (365, 363, 407, 408), (383, 381, 416, 417), (339, 337, 394, 395), (357, 355, 403, 404), (375, 373, 412, 413), (331, 329, 390, 391), (349, 347, 399, 400), (367, 365, 408, 409), (385, 383, 417, 418), (341, 339, 395, 396), (359, 357, 404, 405), (377, 375, 413, 414), (333, 331, 391, 392), (351, 349, 400, 401), (369, 367, 409, 410), (387, 385, 418, 419), (343, 341, 396, 397), (361, 359, 405, 406), (379, 377, 414, 415), (335, 333, 392, 393), (353, 351, 401, 402), (371, 369, 410, 411), (327, 325, 388, 389), (325, 387, 419, 388), (345, 343, 397, 398), (396, 395, 459, 460), (340, 342, 429, 428), (397, 396, 460, 461), (358, 360, 438, 437), (324, 326, 421, 420), (398, 397, 461, 462), (376, 378, 447, 446), (399, 398, 462, 463), (342, 344, 430, 429), (400, 399, 463, 464), (360, 362, 439, 438), (401, 400, 464, 465), (378, 380, 448, 447), (326, 328, 422, 421), (402, 401, 465, 466), (344, 346, 431, 430), (403, 402, 466, 467), (362, 364, 440, 439), (404, 403, 467, 468), (380, 382, 449, 448), (328, 330, 423, 422), (405, 404, 468, 469), (346, 348, 432, 431), (406, 405, 469, 470), (364, 366, 441, 440), (407, 406, 470, 471), (382, 384, 450, 449), (330, 332, 424, 423), (408, 407, 471, 472), (348, 350, 433, 432), (409, 408, 472, 473), (366, 368, 442, 441), (410, 409, 473, 474), (384, 386, 451, 450), (332, 334, 425, 424), (411, 410, 474, 475), (350, 352, 434, 433), (412, 411, 475, 476), (368, 370, 443, 442), (413, 412, 476, 477), (386, 324, 420, 451), (334, 336, 426, 425), (414, 413, 477, 478), (352, 354, 435, 434), (415, 414, 478, 479), (389, 388, 452, 453), (370, 372, 444, 443), (416, 415, 479, 480), (390, 389, 453, 454), (336, 338, 427, 426), (417, 416, 480, 481), (391, 390, 454, 455), (354, 356, 436, 435), (418, 417, 481, 482), (392, 391, 455, 456), (372, 374, 445, 444), (419, 418, 482, 483), (393, 392, 456, 457), (338, 340, 428, 427), (388, 419, 483, 452), (394, 393, 457, 458), (356, 358, 437, 436), (395, 394, 458, 459), (374, 376, 446, 445), (469, 468, 532, 533), (442, 443, 507, 506), (470, 469, 533, 534), (443, 444, 508, 507), (471, 470, 534, 535), (444, 445, 509, 508), (472, 471, 535, 536), (445, 446, 510, 509), (473, 472, 536, 537), (446, 447, 511, 510), (420, 421, 485, 484), (474, 473, 537, 538), (447, 448, 512, 511), (421, 422, 486, 485), (475, 474, 538, 539), (448, 449, 513, 512), (422, 423, 487, 486), (476, 475, 539, 540), (449, 450, 514, 513), (423, 424, 488, 487), (477, 476, 540, 541), (450, 451, 515, 514), (424, 425, 489, 488), (478, 477, 541, 542), (451, 420, 484, 515), (425, 426, 490, 489), (479, 478, 542, 543), (453, 452, 516, 517), (426, 427, 491, 490), (480, 479, 543, 544), (454, 453, 517, 518), (427, 428, 492, 491), (481, 480, 544, 545), (455, 454, 518, 519), (428, 429, 493, 492), (482, 481, 545, 546), (456, 455, 519, 520), (429, 430, 494, 493), (483, 482, 546, 547), (457, 456, 520, 521), (430, 431, 495, 494), (452, 483, 547, 516), (458, 457, 521, 522), (431, 432, 496, 495), (459, 458, 522, 523), (432, 433, 497, 496), (460, 459, 523, 524), (433, 434, 498, 497), (461, 460, 524, 525), (434, 435, 499, 498), (462, 461, 525, 526), (435, 436, 500, 499), (463, 462, 526, 527), (436, 437, 501, 500), (464, 463, 527, 528), (437, 438, 502, 501), (465, 464, 528, 529), (438, 439, 503, 502), (466, 465, 529, 530), (439, 440, 504, 503), (467, 466, 530, 531), (440, 441, 505, 504), (468, 467, 531, 532), (441, 442, 506, 505), (558, 556, 620, 622), (591, 593, 657, 655), (610, 608, 672, 674), (573, 575, 639, 637), (592, 590, 654, 656), (555, 557, 621, 619), (574, 572, 636, 638), (607, 609, 673, 671), (556, 554, 618, 620), (589, 591, 655, 653), (608, 606, 670, 672), (571, 573, 637, 635), (590, 588, 652, 654), (553, 555, 619, 617), (572, 570, 634, 636), (605, 607, 671, 669), (554, 552, 616, 618), (587, 589, 653, 651), (606, 604, 668, 670), (569, 571, 635, 633), (588, 586, 650, 652), (550, 553, 617, 614), (570, 568, 632, 634), (603, 605, 669, 667), (552, 549, 613, 616), (585, 587, 651, 649), (604, 602, 666, 668), (567, 569, 633, 631), (586, 584, 648, 650), (568, 566, 630, 632), (601, 603, 667, 665), (551, 550, 614, 615), (350, 348, 572, 574), (331, 333, 557, 555), (368, 366, 590, 592), (349, 351, 575, 573), (386, 384, 608, 610), (367, 369, 593, 591), (334, 332, 556, 558), (385, 387, 611, 609), (352, 350, 574, 576), (333, 335, 559, 557), (370, 368, 592, 594), (351, 353, 577, 575), (324, 386, 610, 548), (369, 371, 595, 593), (336, 334, 558, 560), (387, 325, 551, 611), (354, 352, 576, 578), (335, 337, 561, 559), (372, 370, 594, 596), (353, 355, 579, 577), (371, 373, 597, 595), (338, 336, 560, 562), (356, 354, 578, 580), (337, 339, 563, 561), (374, 372, 596, 598), (355, 357, 581, 579), (373, 375, 599, 597), (340, 338, 562, 564), (358, 356, 580, 582), (339, 341, 565, 563), (376, 374, 598, 600), (357, 359, 583, 581), (612, 615, 614, 613), (613, 614, 617, 616), (616, 617, 619, 618), (618, 619, 621, 620), (620, 621, 623, 622), (622, 623, 625, 624), (624, 625, 627, 626), (626, 627, 629, 628), (628, 629, 631, 630), (630, 631, 633, 632), (632, 633, 635, 634), (634, 635, 637, 636), (636, 637, 639, 638), (638, 639, 641, 640), (640, 641, 643, 642), (642, 643, 645, 644), (644, 645, 647, 646), (646, 647, 649, 648), (648, 649, 651, 650), (650, 651, 653, 652), (652, 653, 655, 654), (654, 655, 657, 656), (656, 657, 659, 658), (658, 659, 661, 660), (660, 661, 663, 662), (662, 663, 665, 664), (664, 665, 667, 666), (666, 667, 669, 668), (668, 669, 671, 670), (670, 671, 673, 672), (672, 673, 675, 674), (674, 675, 615, 612), (609, 611, 675, 673), (576, 574, 638, 640), (557, 559, 623, 621), (594, 592, 656, 658), (575, 577, 641, 639), (548, 610, 674, 612), (593, 595, 659, 657), (560, 558, 622, 624), (611, 551, 615, 675), (578, 576, 640, 642), (559, 561, 625, 623), (596, 594, 658, 660), (577, 579, 643, 641), (595, 597, 661, 659), (562, 560, 624, 626), (580, 578, 642, 644), (561, 563, 627, 625), (598, 596, 660, 662), (579, 581, 645, 643), (597, 599, 663, 661), (564, 562, 626, 628), (582, 580, 644, 646), (563, 565, 629, 627), (600, 598, 662, 664), (581, 583, 647, 645), (599, 601, 665, 663), (566, 564, 628, 630), (584, 582, 646, 648), (565, 567, 631, 629), (549, 548, 612, 613), (602, 600, 664, 666), (583, 585, 649, 647), (625, 627, 718, 717), (700, 699, 762, 763), (691, 690, 753, 754), (659, 661, 733, 732), (682, 681, 746, 747), (641, 643, 724, 723), (676, 707, 770, 771), (623, 625, 717, 716), (699, 698, 761, 762), (675, 615, 741, 740), (690, 689, 752, 753), (657, 659, 732, 731), (681, 680, 745, 746), (639, 641, 723, 722), (707, 706, 769, 770), (621, 623, 716, 715), (698, 697, 760, 761), (673, 675, 740, 739), (689, 688, 751, 752), (655, 657, 731, 730), (680, 679, 744, 745), (637, 639, 722, 721), (706, 705, 768, 769), (619, 621, 715, 714), (697, 696, 759, 760), (671, 673, 739, 738), (750, 720, 633, 632, 635, 721, 751, 687, 686), (653, 655, 730, 729), (679, 678, 742, 744), (705, 704, 767, 768), (617, 619, 714, 712), (696, 695, 758, 759), (669, 671, 738, 737), (615, 614, 708, 709), (677, 676, 710, 711), (741, 771, 770, 740), (740, 770, 769, 739), (739, 769, 768, 738), (738, 768, 767, 737), (737, 767, 766, 736), (736, 766, 765, 735), (735, 765, 764, 734), (734, 764, 763, 733), (733, 763, 762, 732), (732, 762, 761, 731), (731, 761, 760, 730), (730, 760, 759, 729), (729, 759, 758, 728), (728, 758, 757, 727), (727, 757, 756, 726), (726, 756, 755, 725), (725, 755, 754, 724), (724, 754, 753, 723), (723, 753, 752, 722), (722, 752, 751, 721), (720, 750, 749, 719), (719, 749, 748, 718), (718, 748, 747, 717), (717, 747, 746, 716), (716, 746, 745, 715), (742, 712, 714, 744), (715, 745, 744, 714), (712, 742, 743, 713), (771, 741, 773, 775), (772, 774, 775, 773), (713, 743, 774, 772), (643, 645, 725, 724), (683, 682, 747, 748), (661, 663, 734, 733), (692, 691, 754, 755), (701, 700, 763, 764), (627, 629, 719, 718), (645, 647, 726, 725), (684, 683, 748, 749), (709, 708, 772, 773), (663, 665, 735, 734), (693, 692, 755, 756), (711, 710, 775, 774), (702, 701, 764, 765), (629, 631, 720, 719), (647, 649, 727, 726), (685, 684, 749, 750), (665, 667, 736, 735), (694, 693, 756, 757), (615, 709, 773, 741), (678, 677, 743, 742), (703, 702, 765, 766), (710, 676, 771, 775), (649, 651, 728, 727), (677, 711, 774, 743), (667, 669, 737, 736), (695, 694, 757, 758), (708, 614, 713, 772), (614, 617, 712, 713), (704, 703, 766, 767), (651, 653, 729, 728)])
me_icosphere.polygons.foreach_set('material_index', [0, 0, 0, 0, 0, 0, 0, 0, 0, 0, 0, 0, 0, 0, 0, 0, 0, 0, 0, 0, 0, 0, 0, 0, 0, 0, 0, 0, 0, 0, 0, 0, 0, 0, 0, 0, 0, 0, 0, 0, 0, 0, 0, 0, 0, 0, 0, 0, 0, 0, 0, 0, 0, 0, 0, 0, 0, 0, 0, 0, 0, 0, 0, 0, 0, 0, 0, 0, 0, 0, 0, 0, 0, 0, 0, 0, 0, 0, 0, 0, 0, 0, 0, 0, 0, 0, 0, 0, 0, 0, 0, 0, 0, 0, 0, 0, 0, 0, 0, 0, 0, 0, 0, 0, 0, 0, 0, 0, 0, 0, 0, 0, 0, 0, 0, 0, 0, 0, 0, 0, 0, 0, 0, 0, 0, 0, 0, 0, 0, 0, 0, 0, 0, 0, 0, 0, 0, 0, 0, 0, 0, 0, 0, 0, 0, 0, 0, 0, 0, 0, 0, 0, 0, 0, 0, 0, 0, 0, 0, 0, 0, 0, 0, 0, 0, 0, 0, 0, 0, 0, 0, 0, 0, 0, 0, 0, 0, 0, 0, 0, 0, 0, 0, 0, 0, 0, 0, 0, 0, 0, 0, 0, 0, 0, 0, 0, 0, 0, 0, 0, 0, 0, 0, 0, 0, 0, 0, 0, 0, 0, 0, 0, 0, 0, 0, 0, 0, 0, 0, 0, 0, 0, 0, 0, 0, 0, 0, 0, 0, 0, 0, 0, 0, 0, 0, 0, 0, 0, 0, 0, 0, 0, 0, 0, 0, 0, 0, 0, 0, 0, 0, 0, 0, 0, 0, 0, 0, 0, 0, 0, 0, 0, 0, 0, 0, 0, 0, 0, 0, 0, 0, 0, 0, 0, 0, 0, 0, 0, 0, 0, 0, 0, 0, 0, 0, 0, 0, 0, 0, 0, 0, 0, 0, 0, 0, 0, 0, 0, 0, 0, 0, 0, 0, 0, 0, 0, 0, 0, 0, 0, 0, 0, 0, 0, 0, 0, 0, 0, 0, 0, 1, 0, 1, 1, 1, 0, 0, 0, 0, 0, 0, 0, 0, 0, 0, 0, 0, 0, 0, 0, 1, 1, 1, 1, 1, 1, 1, 1, 1, 0, 0, 0, 0, 0, 0, 1, 1, 1, 1, 1, 1, 1, 1, 1, 0, 0, 0, 0, 0, 0, 1, 1, 1, 1, 1, 1, 1, 1, 1, 0, 0, 0, 0, 0, 0, 1, 1, 1, 1, 1, 1, 1, 1, 1, 0, 0, 0, 0, 0, 0, 1, 1, 1, 1, 1, 1, 1, 1, 1, 0, 0, 0, 0, 0, 0, 0, 0, 0, 0, 0, 0, 0, 0, 0, 0, 0, 0, 0, 0, 0, 0, 0, 0, 0, 0, 0, 0, 0, 0, 0, 0, 0, 0, 0, 0, 0, 0, 0, 0, 0, 0, 0, 0, 0, 0, 0, 0, 0, 0, 0, 0, 0, 0, 0, 0, 0, 0, 0, 0, 0, 0, 0, 0, 0, 0, 0, 0, 0, 0, 0, 0, 0, 0, 0, 0, 0, 0, 0, 0, 0, 0, 0, 0, 0, 0, 0, 0, 0, 0, 0, 0, 0, 0, 0, 0, 0, 0, 0, 0, 0, 0, 0, 0, 0, 0, 0, 0, 0, 0, 0, 0, 0, 0, 0, 0, 0, 0, 0, 0, 0, 0, 0, 0, 0, 0, 0, 0, 0, 0, 0, 0, 0, 0, 0, 0, 0, 0, 0, 0, 0, 0, 0, 0, 0, 0, 0, 0, 0, 0, 0, 0, 0, 0, 0, 0, 0, 1, 1, 0, 0, 1, 1, 0, 0, 1, 1, 1, 1, 0, 0, 0, 1, 1, 0, 0, 1, 1, 0, 0, 1, 1, 1, 1, 0, 0, 0, 1, 1, 0, 0, 1, 1, 0, 0, 1, 1, 1, 1, 0, 0, 0, 0, 0, 0, 1, 0, 1, 1, 1, 0, 1, 1, 1, 1, 1, 0, 1, 1, 0, 0, 1, 1, 0, 0, 1, 1, 1, 1, 0, 0, 0, 0, 0, 0, 0, 0, 0, 0, 0, 0, 0, 0, 0, 0, 0, 0, 0, 0, 0, 0, 0, 0, 0, 0, 0, 0, 0, 0, 0, 0, 0, 0, 0, 0, 0, 0, 0, 0, 0, 0, 0, 0, 0, 0, 0, 0, 0, 0, 0, 0, 0, 0, 0, 0, 0, 0, 0, 0, 0, 0, 0, 0, 0, 0, 0, 0, 0, 0, 0, 0, 0, 0, 0, 0, 0, 0, 0, 0, 0, 0, 0, 0, 0, 0, 0, 0, 0, 0, 0, 0, 0, 0, 0, 0, 0, 0, 0, 0, 0, 0, 0, 0, 0, 0, 0, 0, 0, 0, 0, 0, 0, 0, 0, 0, 0, 0, 0, 0, 0, 0, 0, 0, 0, 0, 0, 0, 0, 0, 0, 0, 0, 0, 0, 0, 0, 0, 0, 0, 0, 0, 0, 0, 0, 0, 0, 0, 0, 0, 0, 0, 0, 0, 0, 0, 0, 0, 0, 0, 0, 0, 0, 0, 0, 0, 0, 0, 0, 0, 0, 0, 0, 0, 0, 0, 0, 0, 0, 0, 0, 0, 0, 0, 0, 0, 0, 0, 0, 0, 0, 0, 0, 0, 3, 0, 3, 0, 3, 0, 3, 0, 3, 0, 3, 0, 3, 0, 3, 0, 3, 0, 3, 0, 3, 0, 3, 0, 3, 0, 3, 0, 3, 3, 0, 0, 0, 0, 0, 0, 0, 0, 0, 0, 0, 0, 0, 0, 0, 0, 0, 0, 0, 0, 0, 0, 0, 0, 0, 0, 0, 0, 0, 0, 0, 0, 0, 0, 2, 2, 2, 2, 2, 2, 2, 2, 2, 2, 2, 2, 2, 2, 2, 2, 2, 2, 2, 2, 2, 2, 2, 2, 2, 2, 2, 2, 2, 2, 2, 2, 0, 3, 0, 3, 0, 3, 0, 3, 0, 3, 0, 3, 0, 0, 3, 3, 0, 3, 0, 0, 3, 3, 0, 3, 0, 0, 3, 3, 0, 3, 3, 0, 0, 0, 0, 0, 0, 0, 0, 0, 0, 0, 0, 0, 0, 0, 0, 0, 0, 0, 0, 0, 0, 0, 0, 0, 0, 0, 2, 0, 0, 0, 0, 0, 0, 0, 0, 2, 2, 2, 2, 2, 2, 2, 2, 2, 2, 2, 2, 2, 2, 2, 2, 2, 2, 2, 2, 2, 2, 2, 2, 2, 2, 2, 2, 2, 2, 2, 0, 0, 0, 0, 0, 0, 0, 0, 0, 0, 0, 0, 0, 0, 0, 0, 0, 0, 0, 0, 0, 0, 0, 0, 0, 0, 0, 0, 0, 0])
me_icosphere.materials.append(mat_material_001)
me_icosphere.materials.append(mat_material_002)
me_icosphere.materials.append(mat_material_003)
me_icosphere.materials.append(mat_material)
me_icosphere.use_remesh_preserve_volume = False
me_icosphere.use_remesh_preserve_attributes = False
me_icosphere.use_mirror_vertex_groups = False
me_icosphere.update()

# ---- objects
ob_icosphere = bpy.data.objects.new('Icosphere', me_icosphere)
ob_lamp = bpy.data.objects.new('Lamp', light_lamp)
ob_camera = bpy.data.objects.new('Camera', cam_camera)

# ---- transforms, parenting, visibility, modifiers, constraints
ob_icosphere.location = (0.0, 0.0, 0.0)
ob_icosphere.lineart.crease_threshold = 0.0
ob_lamp.location = (4.076, 1.005, 5.904)
ob_lamp.rotation_euler = (0.6503, 0.05522, 1.866)
ob_lamp.lock_rotations_4d = False
ob_lamp.empty_display_type = 'ARROWS'
ob_lamp.color = (0.0, 0.0, 0.0, 0.0)
ob_lamp.lineart.crease_threshold = 0.0
ob_camera.location = (7.481, -6.508, 5.344)
ob_camera.rotation_euler = (1.109, 0.01082, 0.8149)
ob_camera.lock_rotations_4d = False
ob_camera.empty_display_type = 'ARROWS'
ob_camera.color = (0.0, 0.0, 0.0, 0.0)
ob_camera.display_type = 'WIRE'
ob_camera.lineart.crease_threshold = 0.0

# ---- collection membership
col_collection_1.objects.link(ob_icosphere)
col_collection_1.objects.link(ob_lamp)
col_collection_1.objects.link(ob_camera)

# ---- scene / render settings (as saved in the file)
scene.camera = ob_camera
scene.frame_start = 1; scene.frame_end = 250; scene.frame_set(1)
scene.render.engine = 'BLENDER_EEVEE_NEXT'
scene.render.resolution_percentage = 50
scene.render.dither_intensity = 0.0
scene.cycles.use_denoising = False
scene.cycles.samples = 128
scene.cycles.sampling_pattern = 'TABULATED_SOBOL'
scene.cycles.light_sampling_threshold = 0.0
scene.cycles.use_adaptive_sampling = False
scene.cycles.use_light_tree = False
scene.cycles.blur_glossy = 0.0
scene.cycles.sample_clamp_indirect = 0.0
scene.view_settings.view_transform = 'Standard'
bpy.context.view_layer.update()
